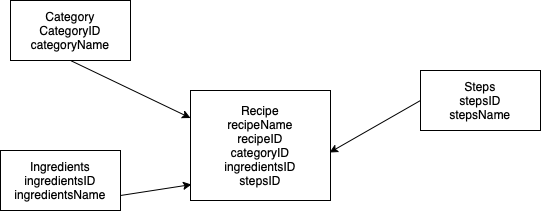

The diagram above was exported from draw.io. Its source (the exported page's mxGraphModel, read from the mxfile embedded in the PNG):
<mxGraphModel dx="838" dy="566" grid="1" gridSize="10" guides="1" tooltips="1" connect="1" arrows="1" fold="1" page="1" pageScale="1" pageWidth="827" pageHeight="1169" math="0" shadow="0">
  <root>
    <mxCell id="0" />
    <mxCell id="1" parent="0" />
    <mxCell id="ZHJXUXy6d9_bl82fIZ4_-1" value="Recipe&lt;div&gt;recipeName&lt;/div&gt;&lt;div&gt;recipeID&lt;/div&gt;&lt;div&gt;categoryID&lt;/div&gt;&lt;div&gt;ingredientsID&lt;/div&gt;&lt;div&gt;stepsID&lt;/div&gt;" style="rounded=0;whiteSpace=wrap;html=1;" vertex="1" parent="1">
      <mxGeometry x="280" y="180" width="140" height="110" as="geometry" />
    </mxCell>
    <mxCell id="ZHJXUXy6d9_bl82fIZ4_-2" value="Category&lt;div&gt;CategoryID&lt;/div&gt;&lt;div&gt;categoryName&lt;/div&gt;" style="rounded=0;whiteSpace=wrap;html=1;" vertex="1" parent="1">
      <mxGeometry x="100" y="90" width="120" height="60" as="geometry" />
    </mxCell>
    <mxCell id="ZHJXUXy6d9_bl82fIZ4_-4" value="Ingredients&lt;div&gt;ingredientsID&lt;/div&gt;&lt;div&gt;ingredientsName&lt;/div&gt;" style="rounded=0;whiteSpace=wrap;html=1;" vertex="1" parent="1">
      <mxGeometry x="90" y="240" width="120" height="60" as="geometry" />
    </mxCell>
    <mxCell id="ZHJXUXy6d9_bl82fIZ4_-5" value="Steps&lt;div&gt;stepsID&lt;/div&gt;&lt;div&gt;stepsName&lt;/div&gt;" style="rounded=0;whiteSpace=wrap;html=1;" vertex="1" parent="1">
      <mxGeometry x="510" y="160" width="120" height="60" as="geometry" />
    </mxCell>
    <mxCell id="ZHJXUXy6d9_bl82fIZ4_-6" value="" style="endArrow=classic;html=1;rounded=0;exitX=0;exitY=0.5;exitDx=0;exitDy=0;entryX=0.993;entryY=0.564;entryDx=0;entryDy=0;entryPerimeter=0;" edge="1" parent="1" source="ZHJXUXy6d9_bl82fIZ4_-5" target="ZHJXUXy6d9_bl82fIZ4_-1">
      <mxGeometry width="50" height="50" relative="1" as="geometry">
        <mxPoint x="390" y="320" as="sourcePoint" />
        <mxPoint x="440" y="270" as="targetPoint" />
      </mxGeometry>
    </mxCell>
    <mxCell id="ZHJXUXy6d9_bl82fIZ4_-7" value="" style="endArrow=classic;html=1;rounded=0;exitX=0.5;exitY=1;exitDx=0;exitDy=0;entryX=0;entryY=0.25;entryDx=0;entryDy=0;" edge="1" parent="1" source="ZHJXUXy6d9_bl82fIZ4_-2" target="ZHJXUXy6d9_bl82fIZ4_-1">
      <mxGeometry width="50" height="50" relative="1" as="geometry">
        <mxPoint x="390" y="320" as="sourcePoint" />
        <mxPoint x="440" y="270" as="targetPoint" />
      </mxGeometry>
    </mxCell>
    <mxCell id="ZHJXUXy6d9_bl82fIZ4_-8" value="" style="endArrow=classic;html=1;rounded=0;exitX=1;exitY=0.75;exitDx=0;exitDy=0;entryX=0.007;entryY=0.855;entryDx=0;entryDy=0;entryPerimeter=0;" edge="1" parent="1" source="ZHJXUXy6d9_bl82fIZ4_-4" target="ZHJXUXy6d9_bl82fIZ4_-1">
      <mxGeometry width="50" height="50" relative="1" as="geometry">
        <mxPoint x="390" y="320" as="sourcePoint" />
        <mxPoint x="270" y="280" as="targetPoint" />
      </mxGeometry>
    </mxCell>
  </root>
</mxGraphModel>